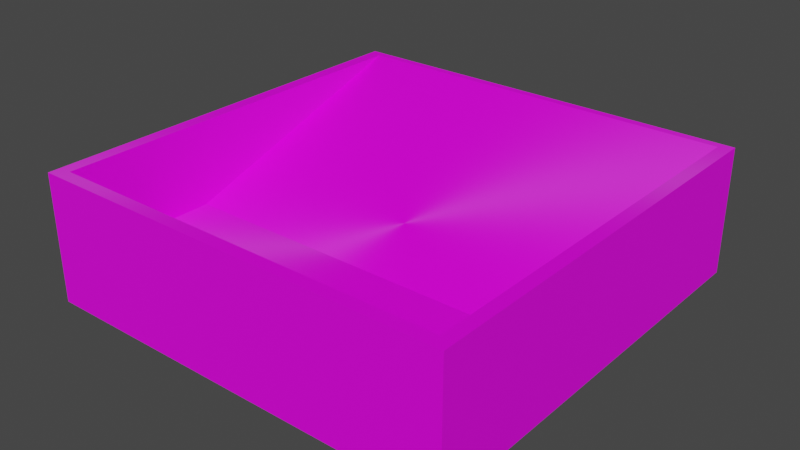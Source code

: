 # Source: Jump_Slope.blend  (saved by Blender 3.4.6; exported with 4.5.12 LTS)
import bpy
from mathutils import Matrix  # noqa: F401  (used for matrix-valued properties, if any)

bpy.ops.wm.read_factory_settings(use_empty=True)
scene = bpy.context.scene
scene.name = 'Scene'

# ---- collections
col_collection = bpy.data.collections.new('Collection'); scene.collection.children.link(col_collection)

# ---- images (referenced by path relative to the original .blend; pixels are not part of the script)
import os
ASSET_DIR = os.environ.get("B2B_ASSET_DIR", "")  # directory of the original .blend (textures are referenced by path, not embedded)
HERE = os.path.dirname(os.path.abspath(__file__))  # packed textures are extracted next to this script under _unpacked/

def load_image(name, relpath, width, height, colorspace="sRGB"):
    """Load a texture the original file referenced (path relative to the .blend, or extracted next to this script)."""
    p = next((c for c in (os.path.join(HERE, relpath), os.path.join(ASSET_DIR, relpath)) if relpath and os.path.exists(c)), "")
    if p:
        img = bpy.data.images.load(p, check_existing=True)
        img.name = name
    else:  # same state as the original file: an image datablock whose file is absent (Cycles renders it pink)
        img = bpy.data.images.new(name, width, height)
        img.source = "FILE"
        img.filepath = "//" + (relpath or name)
    img.colorspace_settings.name = colorspace
    return img
img_colores_png = load_image('Colores.png', 'Colores.png', 1024, 1024, 'sRGB')

# ---- materials (node trees are filled in below, after node groups)
mat_material_001 = bpy.data.materials.new('Material.001')
mat_material_001.use_transparent_shadow = False

# ---- material node trees
mat_material_001.use_nodes = True; mat_material_001.node_tree.nodes.clear()
_N = mat_material_001.node_tree.nodes; _L = mat_material_001.node_tree.links
n0 = _N.new('ShaderNodeBsdfPrincipled'); n0.name = 'Principled BSDF'; n0.location = (10, 300)
n0.distribution = 'GGX'
n0.subsurface_method = 'RANDOM_WALK_SKIN'
n0.inputs[2].default_value = 1.0
n0.inputs[3].default_value = 1.45
n0.inputs[15].default_value = 1.0
n0.inputs[27].default_value = (0.0, 0.0, 0.0, 1.0)
n0.inputs[28].default_value = 1.0
n1 = _N.new('ShaderNodeOutputMaterial'); n1.name = 'Material Output'; n1.location = (300, 300)
n2 = _N.new('ShaderNodeTexImage'); n2.name = 'Image Texture'; n2.location = (-493, 152)
n2.image = img_colores_png
_L.new(n0.outputs[0], n1.inputs[0])
_L.new(n2.outputs[0], n0.inputs[0])
n1.is_active_output = True

# ---- world
world_world = bpy.data.worlds.new('World'); scene.world = world_world
world_world.use_nodes = True; world_world.node_tree.nodes.clear()
_N = world_world.node_tree.nodes; _L = world_world.node_tree.links
n0 = _N.new('ShaderNodeOutputWorld'); n0.name = 'World Output'; n0.location = (300, 300)
n1 = _N.new('ShaderNodeBackground'); n1.name = 'Background'; n1.location = (10, 300)
n1.inputs[0].default_value = (0.05088, 0.05088, 0.05088, 1.0)
_L.new(n1.outputs[0], n0.inputs[0])
n0.is_active_output = True
world_world.color = (0.05088, 0.05088, 0.05088)
world_world.use_sun_shadow = False
world_world.sun_shadow_jitter_overblur = 0.0

# ---- meshes
me_cube_008 = bpy.data.meshes.new('Cube.008')
me_cube_008.from_pydata([(0.0, -0.4577, 2.682e-07), (0.0, -0.4577, 0.1011), (0.0, 0.5421, 2.682e-07), (0.0, 0.5421, 0.1011), (0.5016, -0.4577, 2.682e-07), (0.5016, -0.4577, 0.1011), (0.5016, 0.5421, 2.682e-07), (0.5016, 0.5421, 0.1011), (0.4711, 0.5421, 2.682e-07), (0.4711, 0.5421, 0.1011), (0.4711, -0.4577, 2.682e-07), (0.4711, -0.4577, 0.1011), (0.0, -0.4577, 0.1011), (0.0, 0.5421, 0.3007), (0.4711, -0.4577, 0.1011), (0.4711, 0.5421, 0.3007), (0.4711, 0.5421, 0.1011), (0.5016, 0.5421, 0.1011), (0.5016, -0.4577, 0.1011), (0.4711, -0.4577, 0.1011), (0.4711, 0.5421, 0.1011), (0.4711, -0.4577, 0.1011), (0.4711, 0.5421, 0.1011), (0.5016, 0.5421, 0.1011), (0.5016, -0.4577, 0.1011), (0.4711, -0.4577, 0.1011), (0.4711, 0.5421, 0.1011), (0.4711, -0.4577, 0.1011), (0.4711, 0.5421, 0.3007), (0.5016, 0.5421, 0.3007), (0.5016, -0.4577, 0.3007), (0.4711, -0.4577, 0.3007), (0.4711, 0.5421, 0.3007), (0.4711, -0.4577, 0.3007), (0.0, -0.4278, 2.682e-07), (0.0, -0.4278, 0.1011), (0.5016, -0.4278, 2.682e-07), (0.5016, -0.4278, 0.1011), (0.4711, -0.4278, 2.682e-07), (0.0, -0.4278, 0.1011), (0.4711, -0.4278, 0.1011), (0.5016, -0.4278, 0.1011), (0.4711, -0.4278, 0.1011), (0.5016, -0.4278, 0.1011), (0.4711, -0.4278, 0.1011), (0.5016, -0.4278, 0.3007), (0.4711, -0.4278, 0.3007), (0.4711, -0.4278, 0.3007), (0.4711, -0.4577, 0.3007), (0.0, -0.4577, 0.3007), (0.4711, -0.4278, 0.3007), (0.0, -0.4278, 0.3007), (0.0, -0.08744, 0.1011), (0.5016, -0.08744, 2.682e-07), (0.0, -0.08744, 0.1011), (0.0, -0.08744, 2.682e-07), (0.5016, -0.08744, 0.1011), (0.4711, -0.08744, 2.682e-07), (0.4711, -0.08744, 0.1011), (0.5016, -0.08744, 0.1011), (0.4711, -0.08744, 0.1011), (0.5016, -0.08744, 0.1011), (0.4711, -0.08744, 0.1011), (0.5016, -0.08744, 0.3007), (0.4711, -0.08744, 0.3007), (0.4711, -0.08744, 0.3007), (0.0, 0.5229, 0.1011), (0.5016, 0.5229, 2.682e-07), (0.0, 0.5229, 0.3007), (0.0, 0.5229, 2.682e-07), (0.5016, 0.5229, 0.1011), (0.4711, 0.5229, 2.682e-07), (0.4711, 0.5229, 0.3007), (0.5016, 0.5229, 0.1011), (0.4711, 0.5229, 0.1011), (0.5016, 0.5229, 0.1011), (0.4711, 0.5229, 0.1011), (0.5016, 0.5229, 0.3007), (0.4711, 0.5229, 0.3007), (0.4711, 0.5229, 0.3007), (-0.5016, -0.4577, 2.682e-07), (-0.5016, -0.4577, 0.1011), (-0.5016, 0.5421, 2.682e-07), (-0.5016, 0.5421, 0.1011), (-0.4711, 0.5421, 2.682e-07), (-0.4711, 0.5421, 0.1011), (-0.4711, -0.4577, 2.682e-07), (-0.4711, -0.4577, 0.1011), (-0.4711, -0.4577, 0.1011), (-0.4711, 0.5421, 0.3007), (-0.4711, 0.5421, 0.1011), (-0.5016, 0.5421, 0.1011), (-0.5016, -0.4577, 0.1011), (-0.4711, -0.4577, 0.1011), (-0.4711, 0.5421, 0.1011), (-0.4711, -0.4577, 0.1011), (-0.4711, 0.5421, 0.1011), (-0.5016, 0.5421, 0.1011), (-0.5016, -0.4577, 0.1011), (-0.4711, -0.4577, 0.1011), (-0.4711, 0.5421, 0.1011), (-0.4711, -0.4577, 0.1011), (-0.4711, 0.5421, 0.3007), (-0.5016, 0.5421, 0.3007), (-0.5016, -0.4577, 0.3007), (-0.4711, -0.4577, 0.3007), (-0.4711, 0.5421, 0.3007), (-0.4711, -0.4577, 0.3007), (-0.5016, -0.4278, 2.682e-07), (-0.5016, -0.4278, 0.1011), (-0.4711, -0.4278, 2.682e-07), (-0.4711, -0.4278, 0.1011), (-0.5016, -0.4278, 0.1011), (-0.4711, -0.4278, 0.1011), (-0.5016, -0.4278, 0.1011), (-0.4711, -0.4278, 0.1011), (-0.5016, -0.4278, 0.3007), (-0.4711, -0.4278, 0.3007), (-0.4711, -0.4278, 0.3007), (-0.4711, -0.4577, 0.3007), (-0.4711, -0.4278, 0.3007), (-0.5016, -0.08744, 2.682e-07), (-0.5016, -0.08744, 0.1011), (-0.4711, -0.08744, 2.682e-07), (-0.4711, -0.08744, 0.1011), (-0.5016, -0.08744, 0.1011), (-0.4711, -0.08744, 0.1011), (-0.5016, -0.08744, 0.1011), (-0.4711, -0.08744, 0.1011), (-0.5016, -0.08744, 0.3007), (-0.4711, -0.08744, 0.3007), (-0.4711, -0.08744, 0.3007), (-0.5016, 0.5229, 2.682e-07), (-0.5016, 0.5229, 0.1011), (-0.4711, 0.5229, 2.682e-07), (-0.4711, 0.5229, 0.3007), (-0.5016, 0.5229, 0.1011), (-0.4711, 0.5229, 0.1011), (-0.5016, 0.5229, 0.1011), (-0.4711, 0.5229, 0.1011), (-0.5016, 0.5229, 0.3007), (-0.4711, 0.5229, 0.3007), (-0.4711, 0.5229, 0.3007)], [], [(69, 66, 3, 2), (8, 9, 7, 6), (36, 37, 5, 4), (10, 11, 1, 0), (38, 36, 4, 10), (35, 1, 12, 39), (70, 7, 17, 73), (34, 38, 10, 0), (4, 5, 11, 10), (39, 12, 49, 51), (1, 11, 14, 12), (40, 14, 21, 42), (42, 21, 27, 44), (21, 19, 25, 27), (9, 15, 20, 16), (11, 5, 18, 19), (14, 11, 19, 21), (7, 9, 16, 17), (75, 23, 29, 77), (22, 26, 32, 28), (19, 18, 24, 25), (17, 16, 22, 23), (16, 20, 26, 22), (73, 17, 23, 75), (45, 46, 31, 30), (78, 28, 32, 79), (27, 25, 31, 33), (44, 27, 33, 47), (25, 24, 30, 31), (23, 22, 28, 29), (62, 44, 47, 65), (31, 46, 47, 33), (63, 64, 46, 45), (18, 41, 43, 24), (24, 43, 45, 30), (60, 42, 44, 62), (58, 40, 42, 60), (55, 57, 38, 34), (5, 37, 41, 18), (52, 35, 39, 54), (57, 53, 36, 38), (53, 56, 37, 36), (0, 1, 35, 34), (50, 51, 49, 48), (14, 40, 50, 48), (12, 14, 48, 49), (40, 39, 51, 50), (67, 70, 56, 53), (71, 67, 53, 57), (66, 52, 54, 68), (69, 71, 57, 55), (72, 58, 60, 74), (74, 60, 62, 76), (77, 78, 64, 63), (76, 62, 65, 79), (46, 64, 65, 47), (41, 59, 61, 43), (43, 61, 63, 45), (37, 56, 59, 41), (34, 35, 52, 55), (26, 76, 79, 32), (29, 28, 78, 77), (20, 74, 76, 26), (15, 72, 74, 20), (2, 8, 71, 69), (3, 66, 68, 13), (8, 6, 67, 71), (6, 7, 70, 67), (64, 78, 79, 65), (59, 73, 75, 61), (61, 75, 77, 63), (56, 70, 73, 59), (55, 52, 66, 69), (84, 82, 83, 85), (108, 80, 81, 109), (86, 0, 1, 87), (110, 86, 80, 108), (133, 136, 91, 83), (34, 0, 86, 110), (80, 86, 87, 81), (1, 12, 88, 87), (111, 113, 95, 88), (113, 115, 101, 95), (95, 101, 99, 93), (85, 90, 94, 89), (87, 93, 92, 81), (88, 95, 93, 87), (83, 91, 90, 85), (138, 140, 103, 97), (96, 102, 106, 100), (93, 99, 98, 92), (91, 97, 96, 90), (90, 96, 100, 94), (136, 138, 97, 91), (116, 104, 105, 117), (141, 142, 106, 102), (101, 107, 105, 99), (115, 118, 107, 101), (99, 105, 104, 98), (97, 103, 102, 96), (128, 131, 118, 115), (105, 107, 118, 117), (129, 116, 117, 130), (92, 98, 114, 112), (98, 104, 116, 114), (126, 128, 115, 113), (124, 126, 113, 111), (55, 34, 110, 123), (81, 92, 112, 109), (123, 110, 108, 121), (121, 108, 109, 122), (120, 119, 49, 51), (88, 119, 120, 111), (12, 49, 119, 88), (111, 120, 51, 39), (132, 121, 122, 133), (134, 123, 121, 132), (69, 55, 123, 134), (135, 137, 126, 124), (137, 139, 128, 126), (140, 129, 130, 141), (139, 142, 131, 128), (117, 118, 131, 130), (112, 114, 127, 125), (114, 116, 129, 127), (109, 112, 125, 122), (100, 106, 142, 139), (103, 140, 141, 102), (94, 100, 139, 137), (89, 94, 137, 135), (2, 69, 134, 84), (84, 134, 132, 82), (82, 132, 133, 83), (130, 131, 142, 141), (125, 127, 138, 136), (127, 129, 140, 138), (122, 125, 136, 133)])
_uv = me_cube_008.uv_layers.new(name='UVMap')
_uv.uv.foreach_set('vector', [0.03649, 0.9044, 0.05636, 0.9044, 0.05636, 0.9048, 0.03649, 0.9048, 0.03649, 0.9235, 0.05636, 0.9235, 0.05636, 0.9247, 0.03649, 0.9247, 0.03649, 0.944, 0.05636, 0.944, 0.05636, 0.9446, 0.03649, 0.9446, 0.03649, 0.9458, 0.05636, 0.9458, 0.05636, 0.9644, 0.03649, 0.9644, 0.03528, 0.944, 0.03649, 0.944, 0.03649, 0.9446, 0.03528, 0.9446, 0.625, 0.007467, 0.625, 0.0, 0.625, 0.0, 0.625, 0.007467, 0.625, 0.5048, 0.625, 0.5, 0.625, 0.5, 0.625, 0.5048, 0.01663, 0.944, 0.03528, 0.944, 0.03528, 0.9446, 0.01663, 0.9446, 0.03649, 0.9446, 0.05636, 0.9446, 0.05636, 0.9458, 0.03649, 0.9458, 0.05636, 0.8855, 0.05636, 0.885, 0.05636, 0.885, 0.05636, 0.8855, 0.625, 1.0, 0.625, 0.7652, 0.625, 0.7652, 0.625, 1.0, 0.6402, 0.7425, 0.6402, 0.75, 0.6402, 0.75, 0.6402, 0.7425, 0.6402, 0.7425, 0.6402, 0.75, 0.6402, 0.75, 0.6402, 0.7425, 0.625, 0.7652, 0.625, 0.7652, 0.625, 0.7652, 0.625, 0.7652, 0.625, 0.4848, 0.625, 0.4848, 0.625, 0.4848, 0.625, 0.4848, 0.625, 0.7652, 0.625, 0.75, 0.625, 0.75, 0.625, 0.7652, 0.625, 0.7652, 0.625, 0.7652, 0.625, 0.7652, 0.625, 0.7652, 0.625, 0.5, 0.625, 0.4848, 0.625, 0.4848, 0.625, 0.5, 0.05636, 0.9251, 0.05636, 0.9247, 0.05636, 0.9247, 0.05636, 0.9251, 0.05636, 0.9235, 0.05636, 0.9235, 0.05636, 0.9235, 0.05636, 0.9235, 0.625, 0.7652, 0.625, 0.75, 0.625, 0.75, 0.625, 0.7652, 0.625, 0.5, 0.625, 0.4848, 0.625, 0.4848, 0.625, 0.5, 0.625, 0.4848, 0.625, 0.4848, 0.625, 0.4848, 0.625, 0.4848, 0.625, 0.5048, 0.625, 0.5, 0.625, 0.5, 0.625, 0.5048, 0.05636, 0.944, 0.05757, 0.944, 0.05757, 0.9446, 0.05636, 0.9446, 0.05757, 0.9251, 0.05757, 0.9247, 0.05757, 0.9247, 0.05757, 0.9251, 0.05636, 0.9458, 0.05636, 0.9458, 0.05636, 0.9458, 0.05636, 0.9458, 0.05757, 0.944, 0.05757, 0.9446, 0.05757, 0.9446, 0.05757, 0.944, 0.05636, 0.9458, 0.05636, 0.9446, 0.05636, 0.9446, 0.05636, 0.9458, 0.05636, 0.9247, 0.05636, 0.9235, 0.05636, 0.9235, 0.05636, 0.9247, 0.05757, 0.9372, 0.05757, 0.944, 0.05757, 0.944, 0.05757, 0.9372, 0.05757, 0.9446, 0.05757, 0.944, 0.05757, 0.944, 0.05757, 0.9446, 0.05636, 0.9372, 0.05757, 0.9372, 0.05757, 0.944, 0.05636, 0.944, 0.625, 0.75, 0.625, 0.7425, 0.625, 0.7425, 0.625, 0.75, 0.05636, 0.9446, 0.05636, 0.944, 0.05636, 0.944, 0.05636, 0.9446, 0.6402, 0.6574, 0.6402, 0.7425, 0.6402, 0.7425, 0.6402, 0.6574, 0.6402, 0.6574, 0.6402, 0.7425, 0.6402, 0.7425, 0.6402, 0.6574, 0.01663, 0.9372, 0.03528, 0.9372, 0.03528, 0.944, 0.01663, 0.944, 0.625, 0.75, 0.625, 0.7425, 0.625, 0.7425, 0.625, 0.75, 0.625, 0.09258, 0.625, 0.007467, 0.625, 0.007467, 0.625, 0.09258, 0.03528, 0.9372, 0.03649, 0.9372, 0.03649, 0.944, 0.03528, 0.944, 0.03649, 0.9372, 0.05636, 0.9372, 0.05636, 0.944, 0.03649, 0.944, 0.03649, 0.885, 0.05636, 0.885, 0.05636, 0.8855, 0.03649, 0.8855, 0.05757, 0.944, 0.07623, 0.944, 0.07623, 0.9446, 0.05757, 0.9446, 0.05757, 0.9446, 0.05757, 0.944, 0.05757, 0.944, 0.05757, 0.9446, 0.05636, 0.9644, 0.05636, 0.9458, 0.05636, 0.9458, 0.05636, 0.9644, 0.05757, 0.944, 0.07623, 0.944, 0.07623, 0.944, 0.05757, 0.944, 0.03649, 0.9251, 0.05636, 0.9251, 0.05636, 0.9372, 0.03649, 0.9372, 0.03528, 0.9251, 0.03649, 0.9251, 0.03649, 0.9372, 0.03528, 0.9372, 0.625, 0.2452, 0.625, 0.09258, 0.625, 0.09258, 0.625, 0.2452, 0.01663, 0.9251, 0.03528, 0.9251, 0.03528, 0.9372, 0.01663, 0.9372, 0.6402, 0.5048, 0.6402, 0.6574, 0.6402, 0.6574, 0.6402, 0.5048, 0.6402, 0.5048, 0.6402, 0.6574, 0.6402, 0.6574, 0.6402, 0.5048, 0.05636, 0.9251, 0.05757, 0.9251, 0.05757, 0.9372, 0.05636, 0.9372, 0.05757, 0.9251, 0.05757, 0.9372, 0.05757, 0.9372, 0.05757, 0.9251, 0.05757, 0.944, 0.05757, 0.9372, 0.05757, 0.9372, 0.05757, 0.944, 0.625, 0.7425, 0.625, 0.6574, 0.625, 0.6574, 0.625, 0.7425, 0.05636, 0.944, 0.05636, 0.9372, 0.05636, 0.9372, 0.05636, 0.944, 0.625, 0.7425, 0.625, 0.6574, 0.625, 0.6574, 0.625, 0.7425, 0.03649, 0.8855, 0.05636, 0.8855, 0.05636, 0.8923, 0.03649, 0.8923, 0.05757, 0.9247, 0.05757, 0.9251, 0.05757, 0.9251, 0.05757, 0.9247, 0.05636, 0.9247, 0.05757, 0.9247, 0.05757, 0.9251, 0.05636, 0.9251, 0.6402, 0.5, 0.6402, 0.5048, 0.6402, 0.5048, 0.6402, 0.5, 0.05757, 0.9247, 0.05757, 0.9251, 0.05757, 0.9251, 0.05757, 0.9247, 0.01663, 0.9247, 0.03528, 0.9247, 0.03528, 0.9251, 0.01663, 0.9251, 0.05636, 0.9048, 0.05636, 0.9044, 0.05636, 0.9044, 0.05636, 0.9048, 0.03528, 0.9247, 0.03649, 0.9247, 0.03649, 0.9251, 0.03528, 0.9251, 0.03649, 0.9247, 0.05636, 0.9247, 0.05636, 0.9251, 0.03649, 0.9251, 0.05757, 0.9372, 0.05757, 0.9251, 0.05757, 0.9251, 0.05757, 0.9372, 0.625, 0.6574, 0.625, 0.5048, 0.625, 0.5048, 0.625, 0.6574, 0.05636, 0.9372, 0.05636, 0.9251, 0.05636, 0.9251, 0.05636, 0.9372, 0.625, 0.6574, 0.625, 0.5048, 0.625, 0.5048, 0.625, 0.6574, 0.03649, 0.8923, 0.05636, 0.8923, 0.05636, 0.9044, 0.03649, 0.9044, 0.03649, 0.9235, 0.03649, 0.9247, 0.05636, 0.9247, 0.05636, 0.9235, 0.03649, 0.944, 0.03649, 0.9446, 0.05636, 0.9446, 0.05636, 0.944, 0.03649, 0.9458, 0.03649, 0.9644, 0.05636, 0.9644, 0.05636, 0.9458, 0.03528, 0.944, 0.03528, 0.9446, 0.03649, 0.9446, 0.03649, 0.944, 0.625, 0.5048, 0.625, 0.5048, 0.625, 0.5, 0.625, 0.5, 0.01663, 0.944, 0.01663, 0.9446, 0.03528, 0.9446, 0.03528, 0.944, 0.03649, 0.9446, 0.03649, 0.9458, 0.05636, 0.9458, 0.05636, 0.9446, 0.625, 1.0, 0.625, 1.0, 0.625, 0.7652, 0.625, 0.7652, 0.6402, 0.7425, 0.6402, 0.7425, 0.6402, 0.75, 0.6402, 0.75, 0.6402, 0.7425, 0.6402, 0.7425, 0.6402, 0.75, 0.6402, 0.75, 0.625, 0.7652, 0.625, 0.7652, 0.625, 0.7652, 0.625, 0.7652, 0.625, 0.4848, 0.625, 0.4848, 0.625, 0.4848, 0.625, 0.4848, 0.625, 0.7652, 0.625, 0.7652, 0.625, 0.75, 0.625, 0.75, 0.625, 0.7652, 0.625, 0.7652, 0.625, 0.7652, 0.625, 0.7652, 0.625, 0.5, 0.625, 0.5, 0.625, 0.4848, 0.625, 0.4848, 0.05636, 0.9251, 0.05636, 0.9251, 0.05636, 0.9247, 0.05636, 0.9247, 0.05636, 0.9235, 0.05636, 0.9235, 0.05636, 0.9235, 0.05636, 0.9235, 0.625, 0.7652, 0.625, 0.7652, 0.625, 0.75, 0.625, 0.75, 0.625, 0.5, 0.625, 0.5, 0.625, 0.4848, 0.625, 0.4848, 0.625, 0.4848, 0.625, 0.4848, 0.625, 0.4848, 0.625, 0.4848, 0.625, 0.5048, 0.625, 0.5048, 0.625, 0.5, 0.625, 0.5, 0.05636, 0.944, 0.05636, 0.9446, 0.05757, 0.9446, 0.05757, 0.944, 0.05757, 0.9251, 0.05757, 0.9251, 0.05757, 0.9247, 0.05757, 0.9247, 0.05636, 0.9458, 0.05636, 0.9458, 0.05636, 0.9458, 0.05636, 0.9458, 0.05757, 0.944, 0.05757, 0.944, 0.05757, 0.9446, 0.05757, 0.9446, 0.05636, 0.9458, 0.05636, 0.9458, 0.05636, 0.9446, 0.05636, 0.9446, 0.05636, 0.9247, 0.05636, 0.9247, 0.05636, 0.9235, 0.05636, 0.9235, 0.05757, 0.9372, 0.05757, 0.9372, 0.05757, 0.944, 0.05757, 0.944, 0.05757, 0.9446, 0.05757, 0.9446, 0.05757, 0.944, 0.05757, 0.944, 0.05636, 0.9372, 0.05636, 0.944, 0.05757, 0.944, 0.05757, 0.9372, 0.625, 0.75, 0.625, 0.75, 0.625, 0.7425, 0.625, 0.7425, 0.05636, 0.9446, 0.05636, 0.9446, 0.05636, 0.944, 0.05636, 0.944, 0.6402, 0.6574, 0.6402, 0.6574, 0.6402, 0.7425, 0.6402, 0.7425, 0.6402, 0.6574, 0.6402, 0.6574, 0.6402, 0.7425, 0.6402, 0.7425, 0.01663, 0.9372, 0.01663, 0.944, 0.03528, 0.944, 0.03528, 0.9372, 0.625, 0.75, 0.625, 0.75, 0.625, 0.7425, 0.625, 0.7425, 0.03528, 0.9372, 0.03528, 0.944, 0.03649, 0.944, 0.03649, 0.9372, 0.03649, 0.9372, 0.03649, 0.944, 0.05636, 0.944, 0.05636, 0.9372, 0.05757, 0.944, 0.05757, 0.9446, 0.07623, 0.9446, 0.07623, 0.944, 0.05757, 0.9446, 0.05757, 0.9446, 0.05757, 0.944, 0.05757, 0.944, 0.05636, 0.9644, 0.05636, 0.9644, 0.05636, 0.9458, 0.05636, 0.9458, 0.05757, 0.944, 0.05757, 0.944, 0.07623, 0.944, 0.07623, 0.944, 0.03649, 0.9251, 0.03649, 0.9372, 0.05636, 0.9372, 0.05636, 0.9251, 0.03528, 0.9251, 0.03528, 0.9372, 0.03649, 0.9372, 0.03649, 0.9251, 0.01663, 0.9251, 0.01663, 0.9372, 0.03528, 0.9372, 0.03528, 0.9251, 0.6402, 0.5048, 0.6402, 0.5048, 0.6402, 0.6574, 0.6402, 0.6574, 0.6402, 0.5048, 0.6402, 0.5048, 0.6402, 0.6574, 0.6402, 0.6574, 0.05636, 0.9251, 0.05636, 0.9372, 0.05757, 0.9372, 0.05757, 0.9251, 0.05757, 0.9251, 0.05757, 0.9251, 0.05757, 0.9372, 0.05757, 0.9372, 0.05757, 0.944, 0.05757, 0.944, 0.05757, 0.9372, 0.05757, 0.9372, 0.625, 0.7425, 0.625, 0.7425, 0.625, 0.6574, 0.625, 0.6574, 0.05636, 0.944, 0.05636, 0.944, 0.05636, 0.9372, 0.05636, 0.9372, 0.625, 0.7425, 0.625, 0.7425, 0.625, 0.6574, 0.625, 0.6574, 0.05757, 0.9247, 0.05757, 0.9247, 0.05757, 0.9251, 0.05757, 0.9251, 0.05636, 0.9247, 0.05636, 0.9251, 0.05757, 0.9251, 0.05757, 0.9247, 0.6402, 0.5, 0.6402, 0.5, 0.6402, 0.5048, 0.6402, 0.5048, 0.05757, 0.9247, 0.05757, 0.9247, 0.05757, 0.9251, 0.05757, 0.9251, 0.01663, 0.9247, 0.01663, 0.9251, 0.03528, 0.9251, 0.03528, 0.9247, 0.03528, 0.9247, 0.03528, 0.9251, 0.03649, 0.9251, 0.03649, 0.9247, 0.03649, 0.9247, 0.03649, 0.9251, 0.05636, 0.9251, 0.05636, 0.9247, 0.05757, 0.9372, 0.05757, 0.9372, 0.05757, 0.9251, 0.05757, 0.9251, 0.625, 0.6574, 0.625, 0.6574, 0.625, 0.5048, 0.625, 0.5048, 0.05636, 0.9372, 0.05636, 0.9372, 0.05636, 0.9251, 0.05636, 0.9251, 0.625, 0.6574, 0.625, 0.6574, 0.625, 0.5048, 0.625, 0.5048])
me_cube_008.materials.append(mat_material_001)
me_cube_008.update()
me_cube_001 = bpy.data.meshes.new('Cube.001')
me_cube_001.from_pydata([(0.0, 0.5421, 2.682e-07), (0.0, 0.5421, 0.1011), (0.4711, 0.5421, 2.682e-07), (0.4711, 0.5421, 0.1011), (0.0, 0.5421, 0.3007), (0.4711, 0.5421, 0.3007), (0.0, -0.4278, 0.1011), (0.4711, -0.4278, 0.1011), (0.0, -0.08744, 0.1011), (0.4711, -0.08744, 0.1011), (0.0, 0.5229, 0.3007), (0.4711, 0.5229, 0.3007), (-0.4711, 0.5421, 2.682e-07), (-0.4711, 0.5421, 0.1011), (-0.4711, 0.5421, 0.3007), (-0.4711, -0.4278, 0.1011), (-0.4711, -0.08744, 0.1011), (-0.4711, 0.5229, 0.3007)], [], [(0, 1, 3, 2), (3, 1, 4, 5), (9, 8, 6, 7), (11, 10, 8, 9), (5, 4, 10, 11), (0, 12, 13, 1), (13, 14, 4, 1), (16, 15, 6, 8), (17, 16, 8, 10), (14, 17, 10, 4)])
_uv = me_cube_001.uv_layers.new(name='UVMap')
_uv.uv.foreach_set('vector', [0.947, 0.9614, 0.9669, 0.9614, 0.9669, 0.9801, 0.947, 0.9801, 0.9767, 0.9776, 0.9767, 0.959, 0.9767, 0.959, 0.9767, 0.9776, 0.9217, 0.9488, 0.9841, 0.9488, 0.9841, 0.9714, 0.9217, 0.9714, 0.9217, 0.9082, 0.9841, 0.9082, 0.9841, 0.9488, 0.9217, 0.9488, 0.9681, 0.9813, 0.9867, 0.9813, 0.9867, 0.9817, 0.9681, 0.9817, 0.947, 0.9614, 0.947, 0.9801, 0.9669, 0.9801, 0.9669, 0.9614, 0.9669, 0.9801, 0.9669, 0.9801, 0.9669, 0.9614, 0.9669, 0.9614, 0.9217, 0.9488, 0.9217, 0.9714, 0.9841, 0.9714, 0.9841, 0.9488, 0.9217, 0.9082, 0.9217, 0.9488, 0.9841, 0.9488, 0.9841, 0.9082, 0.9681, 0.9813, 0.9681, 0.9817, 0.9867, 0.9817, 0.9867, 0.9813])
me_cube_001.materials.append(mat_material_001)
me_cube_001.update()

# ---- objects
ob_fence = bpy.data.objects.new('Fence', me_cube_008)
ob_jump_slope = bpy.data.objects.new('Jump_Slope', me_cube_001)

# ---- transforms, parenting, visibility, modifiers, constraints
ob_fence.parent = ob_jump_slope
ob_fence.matrix_parent_inverse = Matrix(((1.0, 0.0, 0.0, 0.0), (0.0, 1.0, 0.0, 0.0), (0.0, 0.0, 1.0, 0.0), (0.0, 0.0, 0.0, 1.0)))
ob_fence.location = (0.0, 0.0, 0.0)
ob_fence.scale = (1.0, 1.0, 1.0)
ob_jump_slope.location = (0.0, 0.0, 0.0)
ob_jump_slope.scale = (1.0, 1.0, 1.0)

# ---- collection membership
col_collection.objects.link(ob_fence)
col_collection.objects.link(ob_jump_slope)

# ---- scene / render settings (as saved in the file)
scene.frame_start = 1; scene.frame_end = 160; scene.frame_set(2)
scene.render.engine = 'BLENDER_EEVEE_NEXT'
scene.cycles.sampling_pattern = 'TABULATED_SOBOL'
scene.cycles.use_light_tree = False
scene.view_settings.view_transform = 'Filmic'
bpy.context.view_layer.update()

# ---- added for rendering (the .blend has no active camera and no usable light): camera, sun
cam_auto = bpy.data.cameras.new('AutoCamera')
cam_auto.lens = 50.0
cam_auto.sensor_width = 36.0
cam_auto.clip_end = 1000.0
ob_auto_camera = bpy.data.objects.new('AutoCamera', cam_auto)
scene.collection.objects.link(ob_auto_camera)
ob_auto_camera.location = (1.33964, -1.56535, 1.22207)
ob_auto_camera.rotation_euler = (1.09748, -7.21219e-08, 0.694738)
scene.camera = ob_auto_camera
light_auto_sun = bpy.data.lights.new('AutoSun', 'SUN')
light_auto_sun.energy = 3.0
light_auto_sun.angle = 0.0523599
ob_auto_sun = bpy.data.objects.new('AutoSun', light_auto_sun)
scene.collection.objects.link(ob_auto_sun)
ob_auto_sun.rotation_euler = (0.872665, 0.174533, 0.523599)
bpy.context.view_layer.update()
